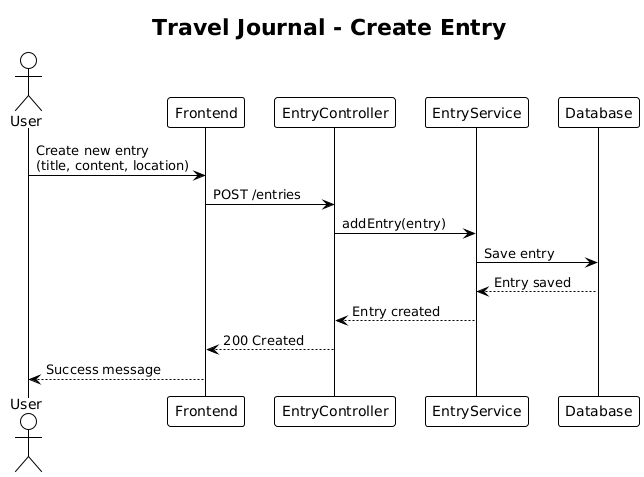

The diagram above was rendered by PlantUML. Its source (embedded in the PNG):
@startuml
!theme plain
title Travel Journal - Create Entry

actor User
participant Frontend
participant "EntryController" as API
participant EntryService
participant Database

User -> Frontend: Create new entry\n(title, content, location)
Frontend -> API: POST /entries
API -> EntryService: addEntry(entry)
EntryService -> Database: Save entry
Database --> EntryService: Entry saved
EntryService --> API: Entry created
API --> Frontend: 200 Created
Frontend --> User: Success message
@enduml